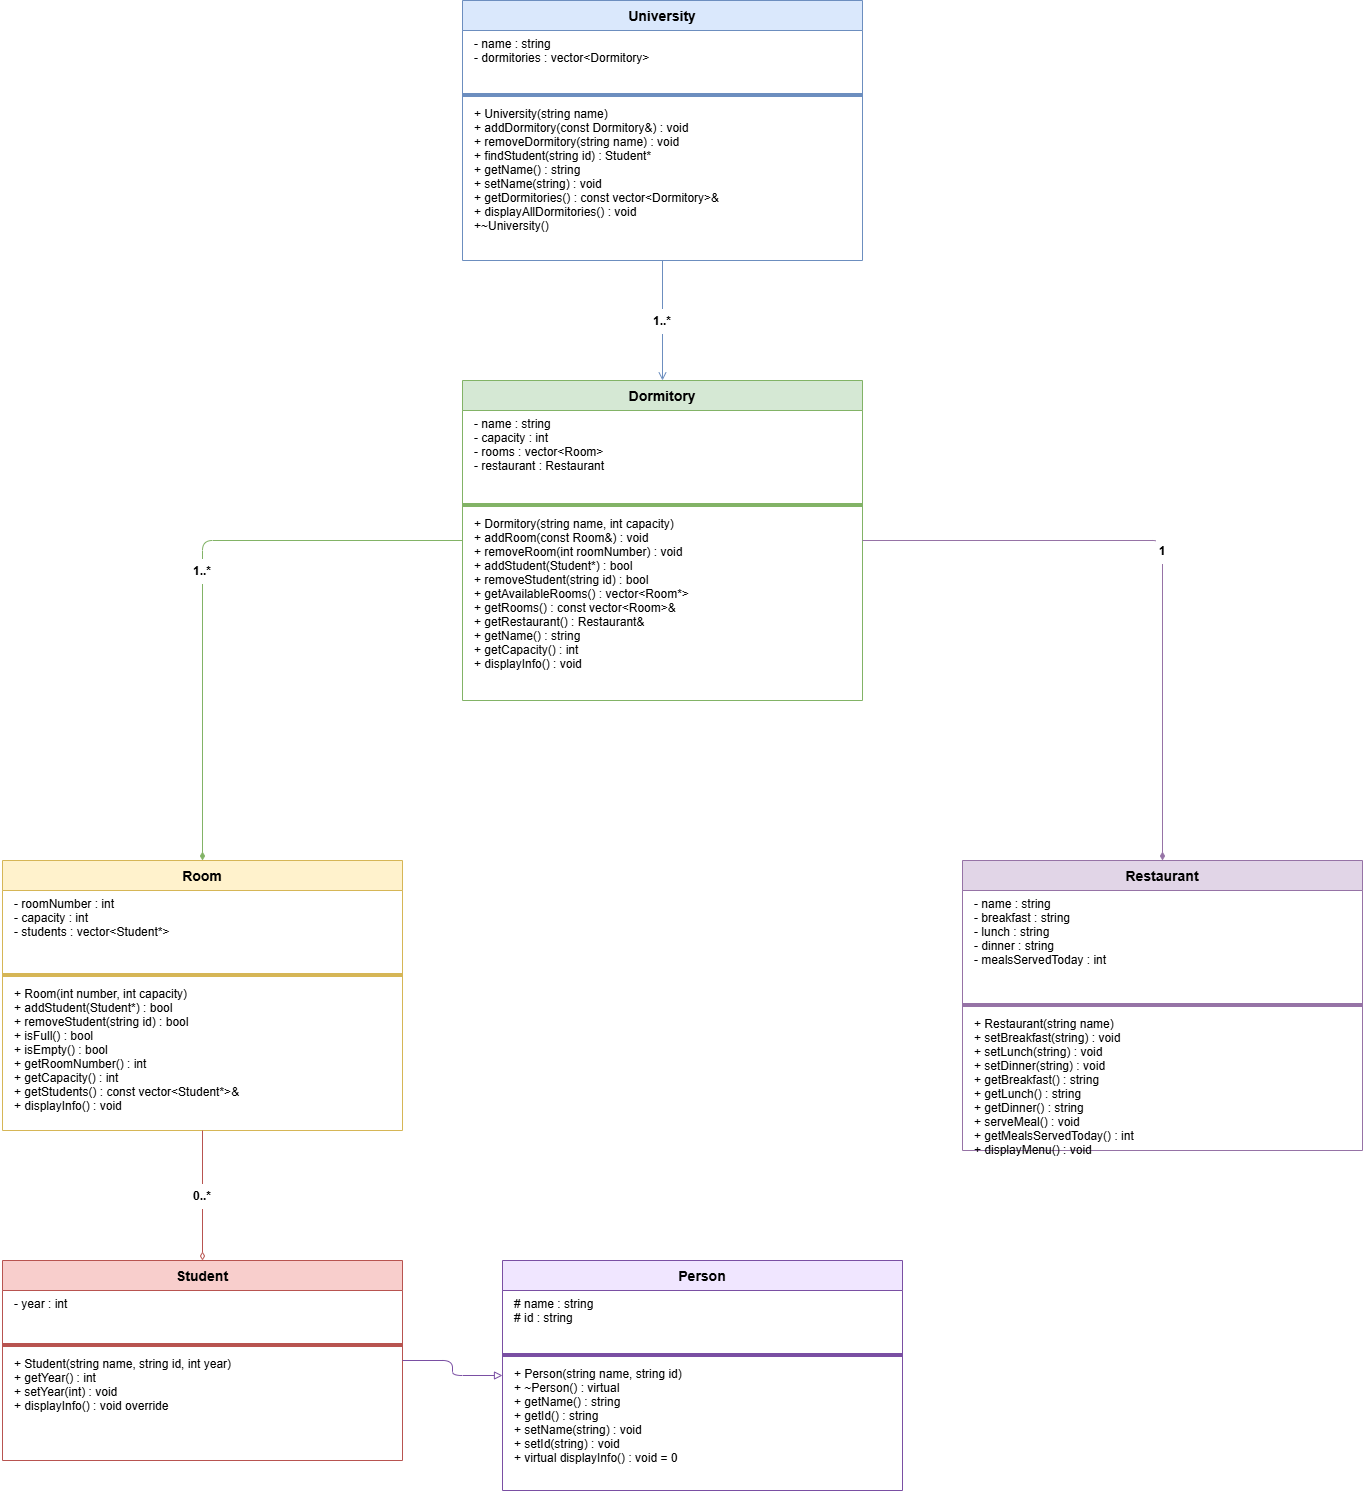

The diagram above was exported from draw.io. Its source (the exported page's mxGraphModel, read from the mxfile embedded in the PNG):
<mxGraphModel dx="577" dy="318" grid="1" gridSize="10" guides="1" tooltips="1" connect="1" arrows="1" fold="1" page="1" pageScale="1" pageWidth="827" pageHeight="1169" math="0" shadow="0">
  <root>
    <mxCell id="0" />
    <mxCell id="1" parent="0" />
    <mxCell id="2" parent="1" style="swimlane;fontStyle=1;align=center;fillColor=#dae8fc;strokeColor=#6c8ebf;fontSize=14;startSize=30;" value="University" vertex="1">
      <mxGeometry height="260" width="400" x="620" y="40" as="geometry" />
    </mxCell>
    <mxCell id="3" parent="2" style="text;strokeColor=none;fillColor=none;align=left;verticalAlign=top;spacingLeft=10;fontSize=12;" value="- name : string&#10;- dormitories : vector&lt;Dormitory&gt;" vertex="1">
      <mxGeometry height="60" width="400" y="30" as="geometry" />
    </mxCell>
    <mxCell id="4" parent="2" style="line;strokeColor=#6c8ebf;" value="" vertex="1">
      <mxGeometry height="10" width="400" y="90" as="geometry" />
    </mxCell>
    <mxCell id="5" parent="2" style="text;strokeColor=none;fillColor=none;align=left;verticalAlign=top;spacingLeft=10;fontSize=12;" value="+ University(string name)&#10;+ addDormitory(const Dormitory&amp;) : void&#10;+ removeDormitory(string name) : void&#10;+ findStudent(string id) : Student*&#10;+ getName() : string&#10;+ setName(string) : void&#10;+ getDormitories() : const vector&lt;Dormitory&gt;&amp;&#10;+ displayAllDormitories() : void&#10;+~University()" vertex="1">
      <mxGeometry height="160" width="400" y="100" as="geometry" />
    </mxCell>
    <mxCell id="10" parent="1" style="swimlane;fontStyle=1;align=center;fillColor=#d5e8d4;strokeColor=#82b366;fontSize=14;startSize=30;" value="Dormitory" vertex="1">
      <mxGeometry height="320" width="400" x="620" y="420" as="geometry" />
    </mxCell>
    <mxCell id="11" parent="10" style="text;strokeColor=none;fillColor=none;align=left;verticalAlign=top;spacingLeft=10;fontSize=12;" value="- name : string&#10;- capacity : int&#10;- rooms : vector&lt;Room&gt;&#10;- restaurant : Restaurant" vertex="1">
      <mxGeometry height="90" width="400" y="30" as="geometry" />
    </mxCell>
    <mxCell id="14" parent="10" style="line;strokeColor=#82b366;" value="" vertex="1">
      <mxGeometry height="10" width="400" y="120" as="geometry" />
    </mxCell>
    <mxCell id="13" parent="10" style="text;strokeColor=none;fillColor=none;align=left;verticalAlign=top;spacingLeft=10;fontSize=12;" value="+ Dormitory(string name, int capacity)&#10;+ addRoom(const Room&amp;) : void&#10;+ removeRoom(int roomNumber) : void&#10;+ addStudent(Student*) : bool&#10;+ removeStudent(string id) : bool&#10;+ getAvailableRooms() : vector&lt;Room*&gt;&#10;+ getRooms() : const vector&lt;Room&gt;&amp;&#10;+ getRestaurant() : Restaurant&amp;&#10;+ getName() : string&#10;+ getCapacity() : int&#10;+ displayInfo() : void" vertex="1">
      <mxGeometry height="190" width="400" y="130" as="geometry" />
    </mxCell>
    <mxCell id="20" parent="1" style="swimlane;fontStyle=1;align=center;fillColor=#fff2cc;strokeColor=#d6b656;fontSize=14;startSize=30;" value="Room" vertex="1">
      <mxGeometry height="270" width="400" x="160" y="900" as="geometry" />
    </mxCell>
    <mxCell id="21" parent="20" style="text;strokeColor=none;fillColor=none;align=left;verticalAlign=top;spacingLeft=10;fontSize=12;" value="- roomNumber : int&#10;- capacity : int&#10;- students : vector&lt;Student*&gt;" vertex="1">
      <mxGeometry height="80" width="400" y="30" as="geometry" />
    </mxCell>
    <mxCell id="24" parent="20" style="line;strokeColor=#d6b656;" value="" vertex="1">
      <mxGeometry height="10" width="400" y="110" as="geometry" />
    </mxCell>
    <mxCell id="23" parent="20" style="text;strokeColor=none;fillColor=none;align=left;verticalAlign=top;spacingLeft=10;fontSize=12;" value="+ Room(int number, int capacity)&#10;+ addStudent(Student*) : bool&#10;+ removeStudent(string id) : bool&#10;+ isFull() : bool&#10;+ isEmpty() : bool&#10;+ getRoomNumber() : int&#10;+ getCapacity() : int&#10;+ getStudents() : const vector&lt;Student*&gt;&amp;&#10;+ displayInfo() : void" vertex="1">
      <mxGeometry height="150" width="400" y="120" as="geometry" />
    </mxCell>
    <mxCell id="30" parent="1" style="swimlane;fontStyle=1;align=center;fillColor=#f8cecc;strokeColor=#b85450;fontSize=14;startSize=30;" value="Student" vertex="1">
      <mxGeometry height="200" width="400" x="160" y="1300" as="geometry" />
    </mxCell>
    <mxCell id="31" parent="30" style="text;strokeColor=none;fillColor=none;align=left;verticalAlign=top;spacingLeft=10;fontSize=12;" value="- year : int" vertex="1">
      <mxGeometry height="50" width="400" y="30" as="geometry" />
    </mxCell>
    <mxCell id="34" parent="30" style="line;strokeColor=#b85450;" value="" vertex="1">
      <mxGeometry height="10" width="400" y="80" as="geometry" />
    </mxCell>
    <mxCell id="33" parent="30" style="text;strokeColor=none;fillColor=none;align=left;verticalAlign=top;spacingLeft=10;fontSize=12;" value="+ Student(string name, string id, int year)&#10;+ getYear() : int&#10;+ setYear(int) : void&#10;+ displayInfo() : void override" vertex="1">
      <mxGeometry height="110" width="400" y="90" as="geometry" />
    </mxCell>
    <mxCell id="60" parent="1" style="swimlane;fontStyle=1;align=center;fillColor=#f0e6ff;strokeColor=#7a4fa3;fontSize=14;startSize=30;" value="Person" vertex="1">
      <mxGeometry height="230" width="400" x="660" y="1300" as="geometry" />
    </mxCell>
    <mxCell id="61" parent="60" style="text;strokeColor=none;fillColor=none;align=left;verticalAlign=top;spacingLeft=10;fontSize=12;" value="# name : string&#10;# id : string" vertex="1">
      <mxGeometry height="60" width="400" y="30" as="geometry" />
    </mxCell>
    <mxCell id="64" parent="60" style="line;strokeColor=#7a4fa3;" value="" vertex="1">
      <mxGeometry height="10" width="400" y="90" as="geometry" />
    </mxCell>
    <mxCell id="63" parent="60" style="text;strokeColor=none;fillColor=none;align=left;verticalAlign=top;spacingLeft=10;fontSize=12;" value="+ Person(string name, string id)&#10;+ ~Person() : virtual&#10;+ getName() : string&#10;+ getId() : string&#10;+ setName(string) : void&#10;+ setId(string) : void&#10;+ virtual displayInfo() : void = 0" vertex="1">
      <mxGeometry height="130" width="400" y="100" as="geometry" />
    </mxCell>
    <mxCell id="40" parent="1" style="swimlane;fontStyle=1;align=center;fillColor=#e1d5e7;strokeColor=#9673a6;fontSize=14;startSize=30;" value="Restaurant" vertex="1">
      <mxGeometry height="290" width="400" x="1120" y="900" as="geometry" />
    </mxCell>
    <mxCell id="41" parent="40" style="text;strokeColor=none;fillColor=none;align=left;verticalAlign=top;spacingLeft=10;fontSize=12;" value="- name : string&#10;- breakfast : string&#10;- lunch : string&#10;- dinner : string&#10;- mealsServedToday : int" vertex="1">
      <mxGeometry height="110" width="400" y="30" as="geometry" />
    </mxCell>
    <mxCell id="44" parent="40" style="line;strokeColor=#9673a6;" value="" vertex="1">
      <mxGeometry height="10" width="400" y="140" as="geometry" />
    </mxCell>
    <mxCell id="43" parent="40" style="text;strokeColor=none;fillColor=none;align=left;verticalAlign=top;spacingLeft=10;fontSize=12;" value="+ Restaurant(string name)&#10;+ setBreakfast(string) : void&#10;+ setLunch(string) : void&#10;+ setDinner(string) : void&#10;+ getBreakfast() : string&#10;+ getLunch() : string&#10;+ getDinner() : string&#10;+ serveMeal() : void&#10;+ getMealsServedToday() : int&#10;+ displayMenu() : void" vertex="1">
      <mxGeometry height="140" width="400" y="150" as="geometry" />
    </mxCell>
    <mxCell id="50" edge="1" parent="1" source="2" style="edgeStyle=orthogonalEdgeStyle;endArrow=open;endFill=0;strokeColor=#6c8ebf;fontSize=12;fontStyle=1;" target="10" value="1..*">
      <mxGeometry relative="1" as="geometry" />
    </mxCell>
    <mxCell id="51" edge="1" parent="1" source="10" style="edgeStyle=orthogonalEdgeStyle;endArrow=diamondThin;endFill=1;strokeColor=#82b366;fontSize=12;fontStyle=1;" target="20" value="1..*">
      <mxGeometry relative="1" as="geometry" />
    </mxCell>
    <mxCell id="52" edge="1" parent="1" source="10" style="edgeStyle=orthogonalEdgeStyle;endArrow=diamondThin;endFill=1;strokeColor=#9673a6;fontSize=12;fontStyle=1;" target="40" value="1">
      <mxGeometry relative="1" as="geometry" />
    </mxCell>
    <mxCell id="53" edge="1" parent="1" source="20" style="edgeStyle=orthogonalEdgeStyle;endArrow=diamondThin;endFill=0;strokeColor=#b85450;fontSize=12;fontStyle=1;" target="30" value="0..*">
      <mxGeometry relative="1" as="geometry" />
    </mxCell>
    <mxCell id="55" edge="1" parent="1" source="30" style="edgeStyle=orthogonalEdgeStyle;endArrow=block;endFill=0;strokeColor=#7a4fa3;fontSize=12;fontStyle=1;" target="60" value="">
      <mxGeometry relative="1" as="geometry" />
    </mxCell>
  </root>
</mxGraphModel>